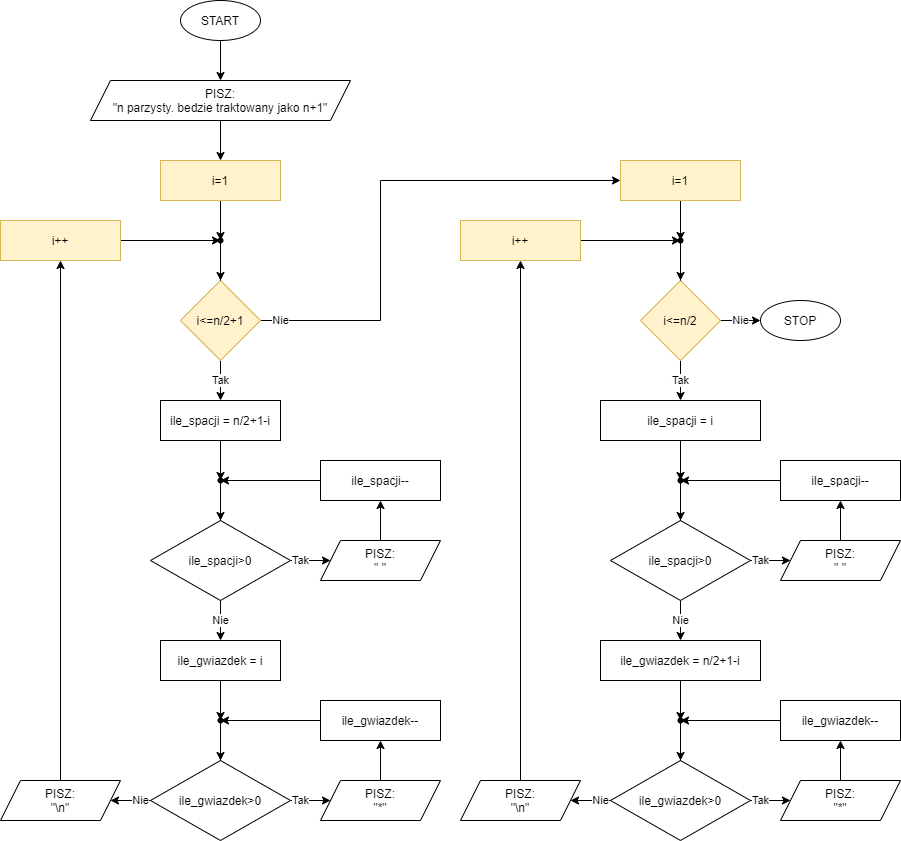

The diagram above was exported from draw.io. Its source (the exported page's mxGraphModel, read from the mxfile embedded in the PNG):
<mxGraphModel dx="1550" dy="813" grid="1" gridSize="10" guides="1" tooltips="1" connect="1" arrows="1" fold="1" page="1" pageScale="1" pageWidth="850" pageHeight="1100" math="0" shadow="0">
  <root>
    <mxCell id="0" />
    <mxCell id="1" parent="0" />
    <mxCell id="q7lL-dkmzNjYBzX0wbwK-25" value="" style="edgeStyle=orthogonalEdgeStyle;rounded=0;orthogonalLoop=1;jettySize=auto;html=1;" parent="1" source="qOycgC9kEeFCs7Y1YBVX-1" target="q7lL-dkmzNjYBzX0wbwK-24" edge="1">
      <mxGeometry relative="1" as="geometry" />
    </mxCell>
    <mxCell id="qOycgC9kEeFCs7Y1YBVX-1" value="START" style="ellipse;whiteSpace=wrap;html=1;" parent="1" vertex="1">
      <mxGeometry x="80" width="80" height="40" as="geometry" />
    </mxCell>
    <mxCell id="qOycgC9kEeFCs7Y1YBVX-31" value="" style="edgeStyle=orthogonalEdgeStyle;rounded=0;orthogonalLoop=1;jettySize=auto;html=1;" parent="1" source="qOycgC9kEeFCs7Y1YBVX-2" target="qOycgC9kEeFCs7Y1YBVX-29" edge="1">
      <mxGeometry relative="1" as="geometry" />
    </mxCell>
    <mxCell id="qOycgC9kEeFCs7Y1YBVX-2" value="i=1" style="whiteSpace=wrap;html=1;fillColor=#fff2cc;strokeColor=#d6b656;" parent="1" vertex="1">
      <mxGeometry x="60" y="160" width="120" height="40" as="geometry" />
    </mxCell>
    <mxCell id="qOycgC9kEeFCs7Y1YBVX-7" value="Tak" style="edgeStyle=orthogonalEdgeStyle;rounded=0;orthogonalLoop=1;jettySize=auto;html=1;" parent="1" source="qOycgC9kEeFCs7Y1YBVX-4" edge="1">
      <mxGeometry relative="1" as="geometry">
        <mxPoint x="120" y="400" as="targetPoint" />
      </mxGeometry>
    </mxCell>
    <mxCell id="qOycgC9kEeFCs7Y1YBVX-34" value="Nie" style="edgeStyle=orthogonalEdgeStyle;rounded=0;orthogonalLoop=1;jettySize=auto;html=1;" parent="1" source="qOycgC9kEeFCs7Y1YBVX-4" target="q7lL-dkmzNjYBzX0wbwK-2" edge="1">
      <mxGeometry x="-0.92" relative="1" as="geometry">
        <mxPoint x="200" y="320" as="targetPoint" />
        <Array as="points">
          <mxPoint x="280" y="320" />
          <mxPoint x="280" y="180" />
        </Array>
        <mxPoint as="offset" />
      </mxGeometry>
    </mxCell>
    <mxCell id="qOycgC9kEeFCs7Y1YBVX-4" value="i&amp;lt;=n/2+1" style="rhombus;whiteSpace=wrap;html=1;fillColor=#fff2cc;strokeColor=#d6b656;" parent="1" vertex="1">
      <mxGeometry x="80" y="280" width="80" height="80" as="geometry" />
    </mxCell>
    <mxCell id="qOycgC9kEeFCs7Y1YBVX-21" value="" style="edgeStyle=orthogonalEdgeStyle;rounded=0;orthogonalLoop=1;jettySize=auto;html=1;" parent="1" source="qOycgC9kEeFCs7Y1YBVX-8" target="qOycgC9kEeFCs7Y1YBVX-20" edge="1">
      <mxGeometry relative="1" as="geometry" />
    </mxCell>
    <mxCell id="qOycgC9kEeFCs7Y1YBVX-8" value="ile_spacji = n/2+1-i" style="whiteSpace=wrap;html=1;" parent="1" vertex="1">
      <mxGeometry x="60" y="400" width="120" height="40" as="geometry" />
    </mxCell>
    <mxCell id="qOycgC9kEeFCs7Y1YBVX-13" value="" style="edgeStyle=orthogonalEdgeStyle;rounded=0;orthogonalLoop=1;jettySize=auto;html=1;" parent="1" source="qOycgC9kEeFCs7Y1YBVX-10" target="qOycgC9kEeFCs7Y1YBVX-12" edge="1">
      <mxGeometry relative="1" as="geometry" />
    </mxCell>
    <mxCell id="qOycgC9kEeFCs7Y1YBVX-10" value="PISZ:&lt;br&gt;&quot; &quot;" style="shape=parallelogram;perimeter=parallelogramPerimeter;whiteSpace=wrap;html=1;fixedSize=1;" parent="1" vertex="1">
      <mxGeometry x="220" y="540" width="120" height="40" as="geometry" />
    </mxCell>
    <mxCell id="qOycgC9kEeFCs7Y1YBVX-23" style="edgeStyle=orthogonalEdgeStyle;rounded=0;orthogonalLoop=1;jettySize=auto;html=1;" parent="1" source="qOycgC9kEeFCs7Y1YBVX-12" target="qOycgC9kEeFCs7Y1YBVX-20" edge="1">
      <mxGeometry relative="1" as="geometry">
        <mxPoint x="280" y="480" as="targetPoint" />
        <Array as="points">
          <mxPoint x="280" y="480" />
        </Array>
      </mxGeometry>
    </mxCell>
    <mxCell id="qOycgC9kEeFCs7Y1YBVX-12" value="ile_spacji--" style="whiteSpace=wrap;html=1;" parent="1" vertex="1">
      <mxGeometry x="220" y="460" width="120" height="40" as="geometry" />
    </mxCell>
    <mxCell id="qOycgC9kEeFCs7Y1YBVX-18" value="Tak" style="edgeStyle=orthogonalEdgeStyle;rounded=0;orthogonalLoop=1;jettySize=auto;html=1;" parent="1" source="qOycgC9kEeFCs7Y1YBVX-14" target="qOycgC9kEeFCs7Y1YBVX-10" edge="1">
      <mxGeometry relative="1" as="geometry" />
    </mxCell>
    <mxCell id="qOycgC9kEeFCs7Y1YBVX-25" value="Nie" style="edgeStyle=orthogonalEdgeStyle;rounded=0;orthogonalLoop=1;jettySize=auto;html=1;" parent="1" source="qOycgC9kEeFCs7Y1YBVX-14" target="-_et9Ucw4_vFifGmgT8o-2" edge="1">
      <mxGeometry relative="1" as="geometry" />
    </mxCell>
    <mxCell id="qOycgC9kEeFCs7Y1YBVX-14" value="ile_spacji&amp;gt;0" style="rhombus;whiteSpace=wrap;html=1;" parent="1" vertex="1">
      <mxGeometry x="50" y="520" width="140" height="80" as="geometry" />
    </mxCell>
    <mxCell id="qOycgC9kEeFCs7Y1YBVX-22" value="" style="edgeStyle=orthogonalEdgeStyle;rounded=0;orthogonalLoop=1;jettySize=auto;html=1;" parent="1" source="qOycgC9kEeFCs7Y1YBVX-20" target="qOycgC9kEeFCs7Y1YBVX-14" edge="1">
      <mxGeometry relative="1" as="geometry" />
    </mxCell>
    <mxCell id="qOycgC9kEeFCs7Y1YBVX-20" value="" style="shape=waypoint;size=6;pointerEvents=1;points=[];fillColor=#ffffff;resizable=0;rotatable=0;perimeter=centerPerimeter;snapToPoint=1;" parent="1" vertex="1">
      <mxGeometry x="100" y="460" width="40" height="40" as="geometry" />
    </mxCell>
    <mxCell id="qOycgC9kEeFCs7Y1YBVX-27" value="" style="edgeStyle=orthogonalEdgeStyle;rounded=0;orthogonalLoop=1;jettySize=auto;html=1;" parent="1" source="qOycgC9kEeFCs7Y1YBVX-24" target="qOycgC9kEeFCs7Y1YBVX-26" edge="1">
      <mxGeometry relative="1" as="geometry">
        <mxPoint x="-40" y="300" as="targetPoint" />
      </mxGeometry>
    </mxCell>
    <mxCell id="qOycgC9kEeFCs7Y1YBVX-24" value="PISZ:&lt;br&gt;&quot;\n&quot;" style="shape=parallelogram;perimeter=parallelogramPerimeter;whiteSpace=wrap;html=1;fixedSize=1;" parent="1" vertex="1">
      <mxGeometry x="-100" y="780" width="120" height="40" as="geometry" />
    </mxCell>
    <mxCell id="qOycgC9kEeFCs7Y1YBVX-30" value="" style="edgeStyle=orthogonalEdgeStyle;rounded=0;orthogonalLoop=1;jettySize=auto;html=1;" parent="1" source="qOycgC9kEeFCs7Y1YBVX-26" target="qOycgC9kEeFCs7Y1YBVX-29" edge="1">
      <mxGeometry relative="1" as="geometry" />
    </mxCell>
    <mxCell id="qOycgC9kEeFCs7Y1YBVX-26" value="i++" style="whiteSpace=wrap;html=1;fillColor=#fff2cc;strokeColor=#d6b656;" parent="1" vertex="1">
      <mxGeometry x="-100" y="220" width="120" height="40" as="geometry" />
    </mxCell>
    <mxCell id="qOycgC9kEeFCs7Y1YBVX-32" value="" style="edgeStyle=orthogonalEdgeStyle;rounded=0;orthogonalLoop=1;jettySize=auto;html=1;" parent="1" source="qOycgC9kEeFCs7Y1YBVX-29" target="qOycgC9kEeFCs7Y1YBVX-4" edge="1">
      <mxGeometry relative="1" as="geometry" />
    </mxCell>
    <mxCell id="qOycgC9kEeFCs7Y1YBVX-29" value="" style="shape=waypoint;size=6;pointerEvents=1;points=[];fillColor=#ffffff;resizable=0;rotatable=0;perimeter=centerPerimeter;snapToPoint=1;" parent="1" vertex="1">
      <mxGeometry x="100" y="220" width="40" height="40" as="geometry" />
    </mxCell>
    <mxCell id="q7lL-dkmzNjYBzX0wbwK-1" value="" style="edgeStyle=orthogonalEdgeStyle;rounded=0;orthogonalLoop=1;jettySize=auto;html=1;" parent="1" source="q7lL-dkmzNjYBzX0wbwK-2" target="q7lL-dkmzNjYBzX0wbwK-22" edge="1">
      <mxGeometry relative="1" as="geometry" />
    </mxCell>
    <mxCell id="q7lL-dkmzNjYBzX0wbwK-2" value="i=1" style="whiteSpace=wrap;html=1;fillColor=#fff2cc;strokeColor=#d6b656;" parent="1" vertex="1">
      <mxGeometry x="520" y="160" width="120" height="40" as="geometry" />
    </mxCell>
    <mxCell id="q7lL-dkmzNjYBzX0wbwK-3" value="Tak" style="edgeStyle=orthogonalEdgeStyle;rounded=0;orthogonalLoop=1;jettySize=auto;html=1;" parent="1" source="q7lL-dkmzNjYBzX0wbwK-5" edge="1">
      <mxGeometry relative="1" as="geometry">
        <mxPoint x="580" y="400" as="targetPoint" />
      </mxGeometry>
    </mxCell>
    <mxCell id="q7lL-dkmzNjYBzX0wbwK-4" value="Nie" style="edgeStyle=orthogonalEdgeStyle;rounded=0;orthogonalLoop=1;jettySize=auto;html=1;" parent="1" source="q7lL-dkmzNjYBzX0wbwK-5" target="q7lL-dkmzNjYBzX0wbwK-23" edge="1">
      <mxGeometry relative="1" as="geometry" />
    </mxCell>
    <mxCell id="q7lL-dkmzNjYBzX0wbwK-5" value="i&amp;lt;=n/2" style="rhombus;whiteSpace=wrap;html=1;fillColor=#fff2cc;strokeColor=#d6b656;" parent="1" vertex="1">
      <mxGeometry x="540" y="280" width="80" height="80" as="geometry" />
    </mxCell>
    <mxCell id="q7lL-dkmzNjYBzX0wbwK-6" value="" style="edgeStyle=orthogonalEdgeStyle;rounded=0;orthogonalLoop=1;jettySize=auto;html=1;" parent="1" source="q7lL-dkmzNjYBzX0wbwK-7" target="q7lL-dkmzNjYBzX0wbwK-16" edge="1">
      <mxGeometry relative="1" as="geometry" />
    </mxCell>
    <mxCell id="q7lL-dkmzNjYBzX0wbwK-7" value="ile_spacji = i" style="whiteSpace=wrap;html=1;" parent="1" vertex="1">
      <mxGeometry x="500" y="400" width="160" height="40" as="geometry" />
    </mxCell>
    <mxCell id="q7lL-dkmzNjYBzX0wbwK-8" value="" style="edgeStyle=orthogonalEdgeStyle;rounded=0;orthogonalLoop=1;jettySize=auto;html=1;" parent="1" source="q7lL-dkmzNjYBzX0wbwK-9" target="q7lL-dkmzNjYBzX0wbwK-11" edge="1">
      <mxGeometry relative="1" as="geometry" />
    </mxCell>
    <mxCell id="q7lL-dkmzNjYBzX0wbwK-9" value="PISZ:&lt;br&gt;&quot; &quot;" style="shape=parallelogram;perimeter=parallelogramPerimeter;whiteSpace=wrap;html=1;fixedSize=1;" parent="1" vertex="1">
      <mxGeometry x="680" y="540" width="120" height="40" as="geometry" />
    </mxCell>
    <mxCell id="q7lL-dkmzNjYBzX0wbwK-10" style="edgeStyle=orthogonalEdgeStyle;rounded=0;orthogonalLoop=1;jettySize=auto;html=1;" parent="1" source="q7lL-dkmzNjYBzX0wbwK-11" target="q7lL-dkmzNjYBzX0wbwK-16" edge="1">
      <mxGeometry relative="1" as="geometry">
        <mxPoint x="740" y="480" as="targetPoint" />
        <Array as="points">
          <mxPoint x="740" y="480" />
        </Array>
      </mxGeometry>
    </mxCell>
    <mxCell id="q7lL-dkmzNjYBzX0wbwK-11" value="ile_spacji--" style="whiteSpace=wrap;html=1;" parent="1" vertex="1">
      <mxGeometry x="680" y="460" width="120" height="40" as="geometry" />
    </mxCell>
    <mxCell id="q7lL-dkmzNjYBzX0wbwK-12" value="Tak" style="edgeStyle=orthogonalEdgeStyle;rounded=0;orthogonalLoop=1;jettySize=auto;html=1;" parent="1" source="q7lL-dkmzNjYBzX0wbwK-14" target="q7lL-dkmzNjYBzX0wbwK-9" edge="1">
      <mxGeometry relative="1" as="geometry" />
    </mxCell>
    <mxCell id="q7lL-dkmzNjYBzX0wbwK-13" value="Nie" style="edgeStyle=orthogonalEdgeStyle;rounded=0;orthogonalLoop=1;jettySize=auto;html=1;" parent="1" source="q7lL-dkmzNjYBzX0wbwK-14" target="-_et9Ucw4_vFifGmgT8o-12" edge="1">
      <mxGeometry relative="1" as="geometry" />
    </mxCell>
    <mxCell id="q7lL-dkmzNjYBzX0wbwK-14" value="ile_spacji&amp;gt;0" style="rhombus;whiteSpace=wrap;html=1;" parent="1" vertex="1">
      <mxGeometry x="510" y="520" width="140" height="80" as="geometry" />
    </mxCell>
    <mxCell id="q7lL-dkmzNjYBzX0wbwK-15" value="" style="edgeStyle=orthogonalEdgeStyle;rounded=0;orthogonalLoop=1;jettySize=auto;html=1;" parent="1" source="q7lL-dkmzNjYBzX0wbwK-16" target="q7lL-dkmzNjYBzX0wbwK-14" edge="1">
      <mxGeometry relative="1" as="geometry" />
    </mxCell>
    <mxCell id="q7lL-dkmzNjYBzX0wbwK-16" value="" style="shape=waypoint;size=6;pointerEvents=1;points=[];fillColor=#ffffff;resizable=0;rotatable=0;perimeter=centerPerimeter;snapToPoint=1;" parent="1" vertex="1">
      <mxGeometry x="560" y="460" width="40" height="40" as="geometry" />
    </mxCell>
    <mxCell id="q7lL-dkmzNjYBzX0wbwK-17" value="" style="edgeStyle=orthogonalEdgeStyle;rounded=0;orthogonalLoop=1;jettySize=auto;html=1;exitX=0.5;exitY=0;exitDx=0;exitDy=0;" parent="1" source="-_et9Ucw4_vFifGmgT8o-22" target="q7lL-dkmzNjYBzX0wbwK-20" edge="1">
      <mxGeometry relative="1" as="geometry">
        <mxPoint x="420" y="300" as="targetPoint" />
        <mxPoint x="420" y="540" as="sourcePoint" />
      </mxGeometry>
    </mxCell>
    <mxCell id="q7lL-dkmzNjYBzX0wbwK-19" value="" style="edgeStyle=orthogonalEdgeStyle;rounded=0;orthogonalLoop=1;jettySize=auto;html=1;" parent="1" source="q7lL-dkmzNjYBzX0wbwK-20" target="q7lL-dkmzNjYBzX0wbwK-22" edge="1">
      <mxGeometry relative="1" as="geometry" />
    </mxCell>
    <mxCell id="q7lL-dkmzNjYBzX0wbwK-20" value="i++" style="whiteSpace=wrap;html=1;fillColor=#fff2cc;strokeColor=#d6b656;" parent="1" vertex="1">
      <mxGeometry x="360" y="220" width="120" height="40" as="geometry" />
    </mxCell>
    <mxCell id="q7lL-dkmzNjYBzX0wbwK-21" value="" style="edgeStyle=orthogonalEdgeStyle;rounded=0;orthogonalLoop=1;jettySize=auto;html=1;" parent="1" source="q7lL-dkmzNjYBzX0wbwK-22" target="q7lL-dkmzNjYBzX0wbwK-5" edge="1">
      <mxGeometry relative="1" as="geometry" />
    </mxCell>
    <mxCell id="q7lL-dkmzNjYBzX0wbwK-22" value="" style="shape=waypoint;size=6;pointerEvents=1;points=[];fillColor=#ffffff;resizable=0;rotatable=0;perimeter=centerPerimeter;snapToPoint=1;" parent="1" vertex="1">
      <mxGeometry x="560" y="220" width="40" height="40" as="geometry" />
    </mxCell>
    <mxCell id="q7lL-dkmzNjYBzX0wbwK-23" value="STOP" style="ellipse;whiteSpace=wrap;html=1;" parent="1" vertex="1">
      <mxGeometry x="660" y="300" width="80" height="40" as="geometry" />
    </mxCell>
    <mxCell id="q7lL-dkmzNjYBzX0wbwK-26" value="" style="edgeStyle=orthogonalEdgeStyle;rounded=0;orthogonalLoop=1;jettySize=auto;html=1;" parent="1" source="q7lL-dkmzNjYBzX0wbwK-24" target="qOycgC9kEeFCs7Y1YBVX-2" edge="1">
      <mxGeometry relative="1" as="geometry" />
    </mxCell>
    <mxCell id="q7lL-dkmzNjYBzX0wbwK-24" value="PISZ:&lt;br&gt;&quot;n parzysty. bedzie traktowany jako n+1&quot;" style="shape=parallelogram;perimeter=parallelogramPerimeter;whiteSpace=wrap;html=1;fixedSize=1;" parent="1" vertex="1">
      <mxGeometry x="-10" y="80" width="260" height="40" as="geometry" />
    </mxCell>
    <mxCell id="-_et9Ucw4_vFifGmgT8o-1" value="" style="edgeStyle=orthogonalEdgeStyle;rounded=0;orthogonalLoop=1;jettySize=auto;html=1;" edge="1" source="-_et9Ucw4_vFifGmgT8o-2" target="-_et9Ucw4_vFifGmgT8o-10" parent="1">
      <mxGeometry relative="1" as="geometry" />
    </mxCell>
    <mxCell id="-_et9Ucw4_vFifGmgT8o-2" value="ile_gwiazdek = i" style="whiteSpace=wrap;html=1;" vertex="1" parent="1">
      <mxGeometry x="60" y="640" width="120" height="40" as="geometry" />
    </mxCell>
    <mxCell id="-_et9Ucw4_vFifGmgT8o-3" value="" style="edgeStyle=orthogonalEdgeStyle;rounded=0;orthogonalLoop=1;jettySize=auto;html=1;" edge="1" source="-_et9Ucw4_vFifGmgT8o-4" target="-_et9Ucw4_vFifGmgT8o-6" parent="1">
      <mxGeometry relative="1" as="geometry" />
    </mxCell>
    <mxCell id="-_et9Ucw4_vFifGmgT8o-4" value="PISZ:&lt;br&gt;&quot;*&quot;" style="shape=parallelogram;perimeter=parallelogramPerimeter;whiteSpace=wrap;html=1;fixedSize=1;" vertex="1" parent="1">
      <mxGeometry x="220" y="780" width="120" height="40" as="geometry" />
    </mxCell>
    <mxCell id="-_et9Ucw4_vFifGmgT8o-5" style="edgeStyle=orthogonalEdgeStyle;rounded=0;orthogonalLoop=1;jettySize=auto;html=1;" edge="1" source="-_et9Ucw4_vFifGmgT8o-6" target="-_et9Ucw4_vFifGmgT8o-10" parent="1">
      <mxGeometry relative="1" as="geometry">
        <mxPoint x="280" y="720" as="targetPoint" />
        <Array as="points">
          <mxPoint x="280" y="720" />
        </Array>
      </mxGeometry>
    </mxCell>
    <mxCell id="-_et9Ucw4_vFifGmgT8o-6" value="ile_gwiazdek--" style="whiteSpace=wrap;html=1;" vertex="1" parent="1">
      <mxGeometry x="220" y="700" width="120" height="40" as="geometry" />
    </mxCell>
    <mxCell id="-_et9Ucw4_vFifGmgT8o-7" value="Tak" style="edgeStyle=orthogonalEdgeStyle;rounded=0;orthogonalLoop=1;jettySize=auto;html=1;" edge="1" source="-_et9Ucw4_vFifGmgT8o-8" target="-_et9Ucw4_vFifGmgT8o-4" parent="1">
      <mxGeometry relative="1" as="geometry" />
    </mxCell>
    <mxCell id="-_et9Ucw4_vFifGmgT8o-23" value="Nie" style="edgeStyle=orthogonalEdgeStyle;rounded=0;orthogonalLoop=1;jettySize=auto;html=1;" edge="1" parent="1" source="-_et9Ucw4_vFifGmgT8o-8" target="qOycgC9kEeFCs7Y1YBVX-24">
      <mxGeometry relative="1" as="geometry" />
    </mxCell>
    <mxCell id="-_et9Ucw4_vFifGmgT8o-8" value="ile_gwiazdek&amp;gt;0" style="rhombus;whiteSpace=wrap;html=1;" vertex="1" parent="1">
      <mxGeometry x="50" y="760" width="140" height="80" as="geometry" />
    </mxCell>
    <mxCell id="-_et9Ucw4_vFifGmgT8o-9" value="" style="edgeStyle=orthogonalEdgeStyle;rounded=0;orthogonalLoop=1;jettySize=auto;html=1;" edge="1" source="-_et9Ucw4_vFifGmgT8o-10" target="-_et9Ucw4_vFifGmgT8o-8" parent="1">
      <mxGeometry relative="1" as="geometry" />
    </mxCell>
    <mxCell id="-_et9Ucw4_vFifGmgT8o-10" value="" style="shape=waypoint;size=6;pointerEvents=1;points=[];fillColor=#ffffff;resizable=0;rotatable=0;perimeter=centerPerimeter;snapToPoint=1;" vertex="1" parent="1">
      <mxGeometry x="100" y="700" width="40" height="40" as="geometry" />
    </mxCell>
    <mxCell id="-_et9Ucw4_vFifGmgT8o-11" value="" style="edgeStyle=orthogonalEdgeStyle;rounded=0;orthogonalLoop=1;jettySize=auto;html=1;" edge="1" source="-_et9Ucw4_vFifGmgT8o-12" target="-_et9Ucw4_vFifGmgT8o-21" parent="1">
      <mxGeometry relative="1" as="geometry" />
    </mxCell>
    <mxCell id="-_et9Ucw4_vFifGmgT8o-12" value="ile_gwiazdek = n/2+1-i" style="whiteSpace=wrap;html=1;" vertex="1" parent="1">
      <mxGeometry x="500" y="640" width="160" height="40" as="geometry" />
    </mxCell>
    <mxCell id="-_et9Ucw4_vFifGmgT8o-13" value="" style="edgeStyle=orthogonalEdgeStyle;rounded=0;orthogonalLoop=1;jettySize=auto;html=1;" edge="1" source="-_et9Ucw4_vFifGmgT8o-14" target="-_et9Ucw4_vFifGmgT8o-16" parent="1">
      <mxGeometry relative="1" as="geometry" />
    </mxCell>
    <mxCell id="-_et9Ucw4_vFifGmgT8o-14" value="PISZ:&lt;br&gt;&quot;*&quot;" style="shape=parallelogram;perimeter=parallelogramPerimeter;whiteSpace=wrap;html=1;fixedSize=1;" vertex="1" parent="1">
      <mxGeometry x="680" y="780" width="120" height="40" as="geometry" />
    </mxCell>
    <mxCell id="-_et9Ucw4_vFifGmgT8o-15" style="edgeStyle=orthogonalEdgeStyle;rounded=0;orthogonalLoop=1;jettySize=auto;html=1;" edge="1" source="-_et9Ucw4_vFifGmgT8o-16" target="-_et9Ucw4_vFifGmgT8o-21" parent="1">
      <mxGeometry relative="1" as="geometry">
        <mxPoint x="740" y="720" as="targetPoint" />
        <Array as="points">
          <mxPoint x="740" y="720" />
        </Array>
      </mxGeometry>
    </mxCell>
    <mxCell id="-_et9Ucw4_vFifGmgT8o-16" value="ile_gwiazdek--" style="whiteSpace=wrap;html=1;" vertex="1" parent="1">
      <mxGeometry x="680" y="700" width="120" height="40" as="geometry" />
    </mxCell>
    <mxCell id="-_et9Ucw4_vFifGmgT8o-17" value="Tak" style="edgeStyle=orthogonalEdgeStyle;rounded=0;orthogonalLoop=1;jettySize=auto;html=1;" edge="1" source="-_et9Ucw4_vFifGmgT8o-19" target="-_et9Ucw4_vFifGmgT8o-14" parent="1">
      <mxGeometry relative="1" as="geometry" />
    </mxCell>
    <mxCell id="-_et9Ucw4_vFifGmgT8o-18" value="Nie" style="edgeStyle=orthogonalEdgeStyle;rounded=0;orthogonalLoop=1;jettySize=auto;html=1;" edge="1" source="-_et9Ucw4_vFifGmgT8o-19" target="-_et9Ucw4_vFifGmgT8o-22" parent="1">
      <mxGeometry relative="1" as="geometry" />
    </mxCell>
    <mxCell id="-_et9Ucw4_vFifGmgT8o-19" value="ile_gwiazdek&amp;gt;0" style="rhombus;whiteSpace=wrap;html=1;" vertex="1" parent="1">
      <mxGeometry x="510" y="760" width="140" height="80" as="geometry" />
    </mxCell>
    <mxCell id="-_et9Ucw4_vFifGmgT8o-20" value="" style="edgeStyle=orthogonalEdgeStyle;rounded=0;orthogonalLoop=1;jettySize=auto;html=1;" edge="1" source="-_et9Ucw4_vFifGmgT8o-21" target="-_et9Ucw4_vFifGmgT8o-19" parent="1">
      <mxGeometry relative="1" as="geometry" />
    </mxCell>
    <mxCell id="-_et9Ucw4_vFifGmgT8o-21" value="" style="shape=waypoint;size=6;pointerEvents=1;points=[];fillColor=#ffffff;resizable=0;rotatable=0;perimeter=centerPerimeter;snapToPoint=1;" vertex="1" parent="1">
      <mxGeometry x="560" y="700" width="40" height="40" as="geometry" />
    </mxCell>
    <mxCell id="-_et9Ucw4_vFifGmgT8o-22" value="PISZ:&lt;br&gt;&quot;\n&quot;" style="shape=parallelogram;perimeter=parallelogramPerimeter;whiteSpace=wrap;html=1;fixedSize=1;" vertex="1" parent="1">
      <mxGeometry x="360" y="780" width="120" height="40" as="geometry" />
    </mxCell>
  </root>
</mxGraphModel>